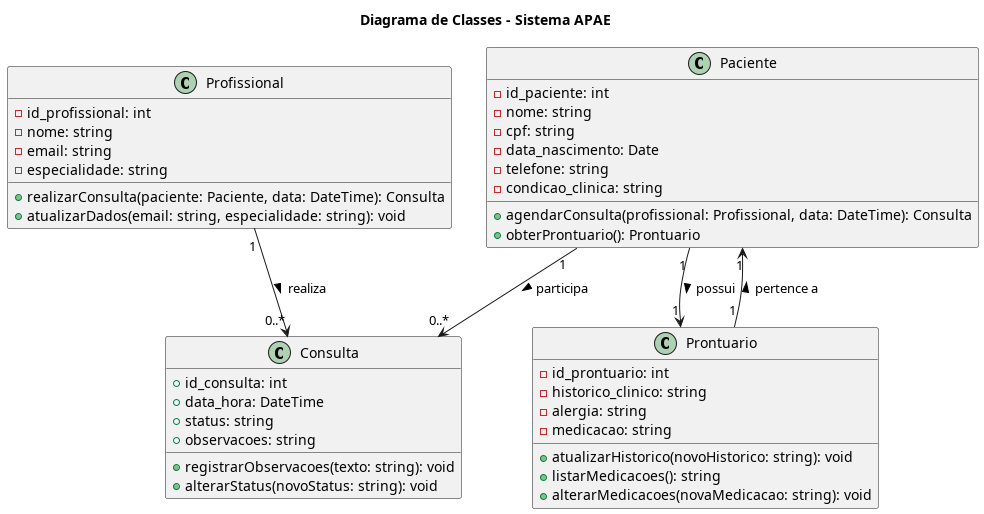

The diagram above was rendered by PlantUML. Its source (embedded in the PNG):
@startuml
title Diagrama de Classes - Sistema APAE

class Profissional {
  -id_profissional: int
  -nome: string
  -email: string
  -especialidade: string

  +realizarConsulta(paciente: Paciente, data: DateTime): Consulta
  +atualizarDados(email: string, especialidade: string): void
}

class Paciente {
  -id_paciente: int
  -nome: string
  -cpf: string
  -data_nascimento: Date
  -telefone: string
  -condicao_clinica: string

  +agendarConsulta(profissional: Profissional, data: DateTime): Consulta
  +obterProntuario(): Prontuario
}

class Consulta {
  +id_consulta: int
  +data_hora: DateTime
  +status: string
  +observacoes: string

  +registrarObservacoes(texto: string): void
  +alterarStatus(novoStatus: string): void
}

class Prontuario {
  -id_prontuario: int
  -historico_clinico: string
  -alergia: string
  -medicacao: string

  +atualizarHistorico(novoHistorico: string): void
  +listarMedicacoes(): string
  +alterarMedicacoes(novaMedicacao: string): void
}

Profissional "1" --> "0..*" Consulta : realiza >
Paciente "1" --> "0..*" Consulta : participa >
Paciente "1" --> "1" Prontuario : possui >
Prontuario "1" --> "1" Paciente : pertence a >

@enduml